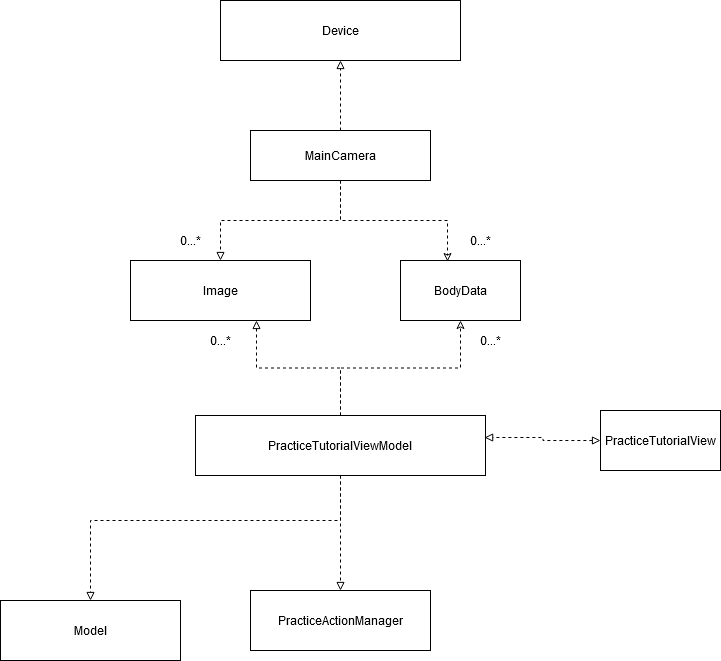

The diagram above was exported from draw.io. Its source (the exported page's mxGraphModel, read from the mxfile embedded in the PNG):
<mxGraphModel dx="1422" dy="911" grid="1" gridSize="10" guides="1" tooltips="1" connect="1" arrows="1" fold="1" page="1" pageScale="1" pageWidth="827" pageHeight="1169" math="0" shadow="0">
  <root>
    <mxCell id="WIyWlLk6GJQsqaUBKTNV-0" />
    <mxCell id="WIyWlLk6GJQsqaUBKTNV-1" parent="WIyWlLk6GJQsqaUBKTNV-0" />
    <mxCell id="uYI2tNbJujzQuohiFcNQ-9" style="edgeStyle=orthogonalEdgeStyle;rounded=0;orthogonalLoop=1;jettySize=auto;html=1;dashed=1;endArrow=block;endFill=0;" edge="1" parent="WIyWlLk6GJQsqaUBKTNV-1" source="uYI2tNbJujzQuohiFcNQ-0" target="uYI2tNbJujzQuohiFcNQ-6">
      <mxGeometry relative="1" as="geometry" />
    </mxCell>
    <mxCell id="uYI2tNbJujzQuohiFcNQ-10" style="edgeStyle=orthogonalEdgeStyle;rounded=0;orthogonalLoop=1;jettySize=auto;html=1;dashed=1;endArrow=block;endFill=0;" edge="1" parent="WIyWlLk6GJQsqaUBKTNV-1" source="uYI2tNbJujzQuohiFcNQ-0" target="uYI2tNbJujzQuohiFcNQ-4">
      <mxGeometry relative="1" as="geometry" />
    </mxCell>
    <mxCell id="uYI2tNbJujzQuohiFcNQ-11" style="edgeStyle=orthogonalEdgeStyle;rounded=0;orthogonalLoop=1;jettySize=auto;html=1;entryX=0.392;entryY=0.017;entryDx=0;entryDy=0;entryPerimeter=0;dashed=1;endArrow=classic;endFill=0;" edge="1" parent="WIyWlLk6GJQsqaUBKTNV-1" source="uYI2tNbJujzQuohiFcNQ-0" target="uYI2tNbJujzQuohiFcNQ-5">
      <mxGeometry relative="1" as="geometry" />
    </mxCell>
    <mxCell id="uYI2tNbJujzQuohiFcNQ-0" value="MainCamera" style="rounded=0;whiteSpace=wrap;html=1;" vertex="1" parent="WIyWlLk6GJQsqaUBKTNV-1">
      <mxGeometry x="310" y="300" width="180" height="50" as="geometry" />
    </mxCell>
    <mxCell id="uYI2tNbJujzQuohiFcNQ-1" value="Model" style="rounded=0;whiteSpace=wrap;html=1;" vertex="1" parent="WIyWlLk6GJQsqaUBKTNV-1">
      <mxGeometry x="60" y="770" width="180" height="60" as="geometry" />
    </mxCell>
    <mxCell id="uYI2tNbJujzQuohiFcNQ-2" value="PracticeActionManager" style="rounded=0;whiteSpace=wrap;html=1;" vertex="1" parent="WIyWlLk6GJQsqaUBKTNV-1">
      <mxGeometry x="310" y="760" width="180" height="60" as="geometry" />
    </mxCell>
    <mxCell id="uYI2tNbJujzQuohiFcNQ-4" value="Image" style="rounded=0;whiteSpace=wrap;html=1;" vertex="1" parent="WIyWlLk6GJQsqaUBKTNV-1">
      <mxGeometry x="190" y="430" width="180" height="60" as="geometry" />
    </mxCell>
    <mxCell id="uYI2tNbJujzQuohiFcNQ-5" value="BodyData" style="rounded=0;whiteSpace=wrap;html=1;" vertex="1" parent="WIyWlLk6GJQsqaUBKTNV-1">
      <mxGeometry x="460" y="430" width="120" height="60" as="geometry" />
    </mxCell>
    <mxCell id="uYI2tNbJujzQuohiFcNQ-6" value="Device" style="rounded=0;whiteSpace=wrap;html=1;" vertex="1" parent="WIyWlLk6GJQsqaUBKTNV-1">
      <mxGeometry x="280" y="170" width="240" height="60" as="geometry" />
    </mxCell>
    <mxCell id="uYI2tNbJujzQuohiFcNQ-17" style="edgeStyle=orthogonalEdgeStyle;rounded=0;orthogonalLoop=1;jettySize=auto;html=1;entryX=0.7;entryY=1;entryDx=0;entryDy=0;entryPerimeter=0;dashed=1;endArrow=block;endFill=0;" edge="1" parent="WIyWlLk6GJQsqaUBKTNV-1" source="uYI2tNbJujzQuohiFcNQ-12" target="uYI2tNbJujzQuohiFcNQ-4">
      <mxGeometry relative="1" as="geometry" />
    </mxCell>
    <mxCell id="uYI2tNbJujzQuohiFcNQ-18" style="edgeStyle=orthogonalEdgeStyle;rounded=0;orthogonalLoop=1;jettySize=auto;html=1;dashed=1;endArrow=classic;endFill=0;" edge="1" parent="WIyWlLk6GJQsqaUBKTNV-1" source="uYI2tNbJujzQuohiFcNQ-12" target="uYI2tNbJujzQuohiFcNQ-5">
      <mxGeometry relative="1" as="geometry" />
    </mxCell>
    <mxCell id="uYI2tNbJujzQuohiFcNQ-19" style="edgeStyle=orthogonalEdgeStyle;rounded=0;orthogonalLoop=1;jettySize=auto;html=1;dashed=1;endArrow=block;endFill=0;" edge="1" parent="WIyWlLk6GJQsqaUBKTNV-1" source="uYI2tNbJujzQuohiFcNQ-12" target="uYI2tNbJujzQuohiFcNQ-1">
      <mxGeometry relative="1" as="geometry">
        <Array as="points">
          <mxPoint x="400" y="690" />
          <mxPoint x="150" y="690" />
        </Array>
      </mxGeometry>
    </mxCell>
    <mxCell id="uYI2tNbJujzQuohiFcNQ-20" style="edgeStyle=orthogonalEdgeStyle;rounded=0;orthogonalLoop=1;jettySize=auto;html=1;dashed=1;endArrow=block;endFill=0;" edge="1" parent="WIyWlLk6GJQsqaUBKTNV-1" source="uYI2tNbJujzQuohiFcNQ-12" target="uYI2tNbJujzQuohiFcNQ-2">
      <mxGeometry relative="1" as="geometry" />
    </mxCell>
    <mxCell id="uYI2tNbJujzQuohiFcNQ-12" value="PracticeTutorialViewModel" style="rounded=0;whiteSpace=wrap;html=1;" vertex="1" parent="WIyWlLk6GJQsqaUBKTNV-1">
      <mxGeometry x="255" y="585" width="290" height="60" as="geometry" />
    </mxCell>
    <mxCell id="uYI2tNbJujzQuohiFcNQ-22" value="0...*" style="text;html=1;strokeColor=none;fillColor=none;align=center;verticalAlign=middle;whiteSpace=wrap;rounded=0;" vertex="1" parent="WIyWlLk6GJQsqaUBKTNV-1">
      <mxGeometry x="230" y="400" width="40" height="20" as="geometry" />
    </mxCell>
    <mxCell id="uYI2tNbJujzQuohiFcNQ-24" value="0...*" style="text;html=1;strokeColor=none;fillColor=none;align=center;verticalAlign=middle;whiteSpace=wrap;rounded=0;" vertex="1" parent="WIyWlLk6GJQsqaUBKTNV-1">
      <mxGeometry x="520" y="400" width="40" height="20" as="geometry" />
    </mxCell>
    <mxCell id="uYI2tNbJujzQuohiFcNQ-27" value="0...*" style="text;html=1;strokeColor=none;fillColor=none;align=center;verticalAlign=middle;whiteSpace=wrap;rounded=0;" vertex="1" parent="WIyWlLk6GJQsqaUBKTNV-1">
      <mxGeometry x="530" y="500" width="40" height="20" as="geometry" />
    </mxCell>
    <mxCell id="uYI2tNbJujzQuohiFcNQ-28" value="0...*" style="text;html=1;strokeColor=none;fillColor=none;align=center;verticalAlign=middle;whiteSpace=wrap;rounded=0;" vertex="1" parent="WIyWlLk6GJQsqaUBKTNV-1">
      <mxGeometry x="260" y="500" width="40" height="20" as="geometry" />
    </mxCell>
    <mxCell id="uYI2tNbJujzQuohiFcNQ-44" style="edgeStyle=orthogonalEdgeStyle;rounded=0;orthogonalLoop=1;jettySize=auto;html=1;entryX=0.997;entryY=0.367;entryDx=0;entryDy=0;entryPerimeter=0;dashed=1;endArrow=block;endFill=0;startArrow=block;startFill=0;" edge="1" parent="WIyWlLk6GJQsqaUBKTNV-1" source="uYI2tNbJujzQuohiFcNQ-43" target="uYI2tNbJujzQuohiFcNQ-12">
      <mxGeometry relative="1" as="geometry" />
    </mxCell>
    <mxCell id="uYI2tNbJujzQuohiFcNQ-43" value="PracticeTutorialView" style="rounded=0;whiteSpace=wrap;html=1;" vertex="1" parent="WIyWlLk6GJQsqaUBKTNV-1">
      <mxGeometry x="660" y="580" width="120" height="60" as="geometry" />
    </mxCell>
  </root>
</mxGraphModel>